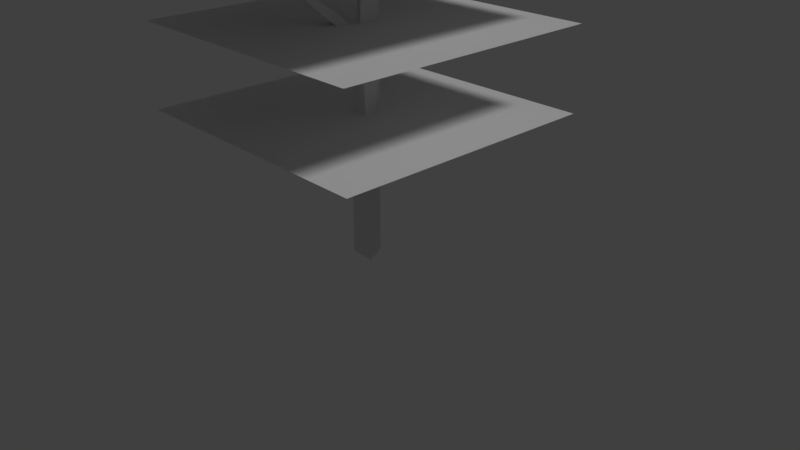 # Source: Tree2.blend  (saved by Blender 2.78.0; exported with 4.5.12 LTS)
import bpy
from mathutils import Matrix  # noqa: F401  (used for matrix-valued properties, if any)

bpy.ops.wm.read_factory_settings(use_empty=True)
scene = bpy.context.scene
scene.name = 'Scene'

# ---- collections
col_collection_1 = bpy.data.collections.new('Collection 1'); scene.collection.children.link(col_collection_1)

# ---- materials (node trees are filled in below, after node groups)
mat_material_002 = bpy.data.materials.new('Material.002')
mat_material_002.alpha_threshold = 0.0
mat_material_002.use_transparent_shadow = False
mat_material_002.roughness = 0.5
mat_material_002.specular_intensity = 0.0

# ---- material node trees

# ---- world
world_world = bpy.data.worlds.new('World'); scene.world = world_world
world_world.color = (0.05088, 0.05088, 0.05088)
world_world.use_sun_shadow = False
world_world.sun_shadow_jitter_overblur = 0.0
world_world.cycles.sampling_method = 'MANUAL'

# ---- cameras
cam_camera = bpy.data.cameras.new('Camera')
cam_camera.clip_end = 100.0
cam_camera.lens = 35.0
cam_camera.sensor_width = 32.0
cam_camera.sensor_height = 18.0
cam_camera.ortho_scale = 7.314
cam_camera.dof.focus_distance = 0.0
cam_camera.dof.aperture_fstop = 128.0

# ---- lights
light_lamp = bpy.data.lights.new('Lamp', 'SUN')
light_lamp.transmission_factor = 0.0
light_lamp.cutoff_distance = 30.0
light_lamp.angle = 0.1993
light_lamp.energy = 1.0
light_lamp.shadow_buffer_clip_start = 1.001
light_lamp.shadow_soft_size = 0.1
light_lamp.shadow_cascade_max_distance = 1000.0

# ---- meshes
me_plane = bpy.data.meshes.new('Plane')
me_plane.from_pydata([(-1.0, -1.0, 1.163), (1.0, -1.0, 1.163), (-1.0, 1.0, 1.163), (1.0, 1.0, 1.163), (-1.0, -1.0, 1.861), (1.0, -1.0, 1.861), (-1.0, 1.0, 1.861), (1.0, 1.0, 1.861), (-1.0, -1.0, 0.6095), (1.0, -1.0, 0.6095), (-1.0, 1.0, 0.6095), (1.0, 1.0, 0.6095), (-1.0, -1.0, 0.0), (1.0, -1.0, 0.0), (-1.0, 1.0, 0.0), (1.0, 1.0, 0.0)], [], [(0, 1, 3, 2), (4, 5, 7, 6), (8, 9, 11, 10), (12, 13, 15, 14)])
me_plane.use_remesh_preserve_volume = False
me_plane.use_remesh_preserve_attributes = False
me_plane.use_mirror_vertex_groups = False
me_plane.update()
me_cone_003 = bpy.data.meshes.new('Cone.003')
me_cone_003.from_pydata([(0.1013, 0.3272, -7.771), (0.1013, 0.3272, -5.914), (0.02914, -0.2481, -7.771), (0.02914, -0.2481, -5.914), (-0.433, 0.1021, -7.771), (-0.433, 0.1021, -5.914), (-0.1509, -0.2098, -2.909), (0.1582, 0.1522, -2.909), (-0.3098, 0.2389, -2.909), (-0.09535, 0.1084, 0.8316), (0.06615, 0.07234, 0.8316), (0.01661, 0.2302, 0.8316), (-0.3204, 0.2271, -3.168), (0.1533, 0.1672, -3.168), (-0.1354, -0.2131, -3.168), (-1.008, -0.3339, -2.274), (-0.8944, -0.5168, -2.254), (-1.082, -0.4189, -2.414), (-0.9576, -0.5919, -2.404), (-1.424, -0.7059, -1.773), (-1.335, -0.7633, -1.781), (-1.464, -0.7824, -1.791), (-1.375, -0.8368, -1.808)], [], [(0, 1, 3, 2), (2, 3, 5, 4), (13, 12, 8, 7), (4, 5, 1, 0), (0, 2, 4), (7, 8, 11, 10), (14, 6, 16, 18), (14, 13, 7, 6), (9, 10, 11), (8, 6, 9, 11), (6, 7, 10, 9), (3, 1, 13, 14), (5, 3, 14, 12), (1, 5, 12, 13), (15, 17, 21, 19), (12, 14, 18, 17), (8, 12, 17, 15), (6, 8, 15, 16), (21, 22, 20, 19), (18, 16, 20, 22), (16, 15, 19, 20), (17, 18, 22, 21)])
_uv = me_cone_003.uv_layers.new(name='UVMap')
_uv.uv.foreach_set('vector', [0.9212, 0.03139, 0.9335, 0.2295, 0.8281, 0.2302, 0.8158, 0.03207, 0.9272, 0.03287, 0.9329, 0.2291, 0.8281, 0.2302, 0.8149, 0.03291, 0.9292, 0.522, 0.8372, 0.5243, 0.8411, 0.5519, 0.929, 0.5495, 0.8154, 0.03331, 0.8281, 0.2302, 0.9309, 0.2297, 0.9244, 0.03139, 0.9789, 0.5518, 0.9789, 0.5698, 0.9504, 0.5608, 0.929, 0.5495, 0.8411, 0.5519, 0.9309, 0.9872, 0.9195, 0.9864, 0.8372, 0.5243, 0.838, 0.552, 0.7212, 0.6273, 0.7015, 0.6118, 0.8372, 0.5243, 0.9291, 0.5221, 0.9286, 0.5497, 0.838, 0.552, 0.9514, 0.5622, 0.9767, 0.5541, 0.9767, 0.5701, 0.9869, 0.5439, 0.9424, 0.5439, 0.9625, 0.3093, 0.9629, 0.3093, 0.838, 0.552, 0.9286, 0.5497, 0.9309, 0.9872, 0.9222, 0.9883, 0.8281, 0.2302, 0.9335, 0.2295, 0.9291, 0.5221, 0.8372, 0.5243, 0.8281, 0.2302, 0.9329, 0.2291, 0.9256, 0.5227, 0.8401, 0.5228, 0.9309, 0.2297, 0.8281, 0.2302, 0.8372, 0.5243, 0.9292, 0.522, 0.7212, 0.6273, 0.699, 0.6126, 0.6261, 0.679, 0.6414, 0.681, 0.9412, 0.1817, 0.9803, 0.1834, 0.9803, 0.2802, 0.9631, 0.2846, 0.8411, 0.5519, 0.8372, 0.5243, 0.699, 0.6126, 0.7212, 0.6273, 0.9798, 0.1803, 0.9412, 0.1817, 0.9574, 0.0949, 0.9744, 0.09929, 0.9617, 0.04622, 0.9686, 0.05277, 0.964, 0.05981, 0.957, 0.05322, 0.7015, 0.6118, 0.7212, 0.6273, 0.6414, 0.681, 0.6249, 0.6784, 0.9744, 0.09929, 0.9574, 0.0949, 0.957, 0.05322, 0.964, 0.05981, 0.9697, 0.6373, 0.9412, 0.6373, 0.9553, 0.5927, 0.9689, 0.5911])
me_cone_003.materials.append(mat_material_002)
me_cone_003.use_remesh_preserve_volume = False
me_cone_003.use_remesh_preserve_attributes = False
me_cone_003.use_mirror_vertex_groups = False
me_cone_003.update()

# ---- objects
ob_plane = bpy.data.objects.new('Plane', me_plane)
ob_cone_003 = bpy.data.objects.new('Cone.003', me_cone_003)
ob_lamp = bpy.data.objects.new('Lamp', light_lamp)
ob_camera = bpy.data.objects.new('Camera', cam_camera)

# ---- transforms, parenting, visibility, modifiers, constraints
ob_plane.location = (0.01359, -0.04965, 1.933)
ob_plane.scale = (1.742, 1.742, 1.742)
ob_plane.lineart.crease_threshold = 0.0
ob_cone_003.location = (0.06983, 0.007624, 4.655)
ob_cone_003.rotation_euler = (0.0, -0.0, 0.6484)
ob_cone_003.scale = (0.5975, 0.5975, 0.5975)
ob_cone_003.lineart.crease_threshold = 0.0
ob_lamp.location = (-0.9994, -5.423, 5.535)
ob_lamp.rotation_euler = (0.6503, 0.05522, 1.866)
ob_lamp.lock_rotations_4d = False
ob_lamp.empty_display_type = 'ARROWS'
ob_lamp.color = (0.0, 0.0, 0.0, 0.0)
ob_lamp.hide_viewport = True
ob_lamp.lineart.crease_threshold = 0.0
ob_camera.location = (7.481, -6.508, 5.344)
ob_camera.rotation_euler = (1.109, 0.0, 0.8149)
ob_camera.lock_rotations_4d = False
ob_camera.empty_display_type = 'ARROWS'
ob_camera.color = (0.0, 0.0, 0.0, 0.0)
ob_camera.display_type = 'WIRE'
ob_camera.lineart.crease_threshold = 0.0

# ---- collection membership
col_collection_1.objects.link(ob_plane)
col_collection_1.objects.link(ob_cone_003)
col_collection_1.objects.link(ob_lamp)
col_collection_1.objects.link(ob_camera)

# ---- scene / render settings (as saved in the file)
scene.camera = ob_camera
scene.frame_start = 1; scene.frame_end = 250; scene.frame_set(1)
scene.render.engine = 'BLENDER_EEVEE_NEXT'
scene.render.resolution_percentage = 50
scene.render.dither_intensity = 0.0
scene.cycles.use_denoising = False
scene.cycles.samples = 128
scene.cycles.sampling_pattern = 'TABULATED_SOBOL'
scene.cycles.light_sampling_threshold = 0.0
scene.cycles.use_adaptive_sampling = False
scene.cycles.use_light_tree = False
scene.cycles.blur_glossy = 0.0
scene.cycles.sample_clamp_indirect = 0.0
scene.view_settings.view_transform = 'Standard'
bpy.context.view_layer.update()
